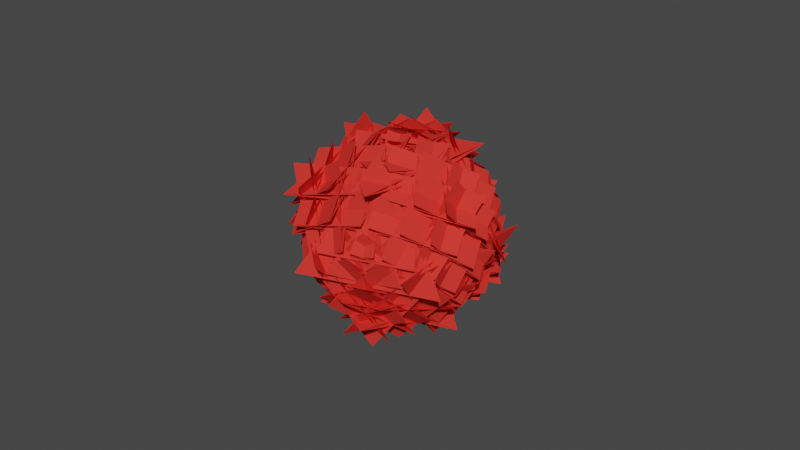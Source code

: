 # Source: Base03.blend  (saved by Blender 3.6.13; exported with 4.5.12 LTS)
import bpy
from mathutils import Matrix  # noqa: F401  (used for matrix-valued properties, if any)

bpy.ops.wm.read_factory_settings(use_empty=True)
scene = bpy.context.scene
scene.name = 'Scene'

# ---- collections
col_collection = bpy.data.collections.new('Collection'); scene.collection.children.link(col_collection)

# ---- materials (node trees are filled in below, after node groups)
mat_material = bpy.data.materials.new('Material')
mat_material.alpha_threshold = 0.0
mat_material.use_transparent_shadow = False
mat_material.diffuse_color = (0.8, 0.03949, 0.03053, 1.0)
mat_material.roughness = 0.5
mat_material.line_color = (0.0, 0.0, 0.0, 1.0)

# ---- material node trees

# ---- world
world_world = bpy.data.worlds.new('World'); scene.world = world_world
world_world.use_nodes = True; world_world.node_tree.nodes.clear()
_N = world_world.node_tree.nodes; _L = world_world.node_tree.links
n0 = _N.new('ShaderNodeOutputWorld'); n0.name = 'World Output'; n0.location = (300, 300)
n1 = _N.new('ShaderNodeBackground'); n1.name = 'Background'; n1.location = (10, 300)
n1.inputs[0].default_value = (0.05088, 0.05088, 0.05088, 1.0)
_L.new(n1.outputs[0], n0.inputs[0])
n0.is_active_output = True
world_world.color = (0.05088, 0.05088, 0.05088)
world_world.use_sun_shadow = False
world_world.sun_shadow_jitter_overblur = 0.0

# ---- meshes
me_cube = bpy.data.meshes.new('Cube')
me_cube.from_pydata([(0.8985, 0.1324, 0.7297), (0.8324, 0.4613, -0.4682), (-0.168, 1.13, -0.4682), (-0.1489, 0.8504, 0.7049), (0.7118, 0.7653, -0.4682), (-0.4682, 1.0, -0.4682), (-0.4682, 0.7653, 0.7118), (0.718, 0.5254, 0.718), (-0.4682, 1.13, -0.168), (-0.4682, 0.4613, 0.8324), (0.7297, 0.1324, 0.8985), (0.7049, 0.8504, -0.1489), (0.8443, 0.5908, -0.1696), (-0.1917, 1.341, -0.1917), (-0.1696, 0.5908, 0.8443), (0.9157, -0.2442, 0.9157), (0.7297, 0.8985, 0.1324), (-0.4682, 0.8324, 0.4613), (-0.4682, -0.168, 1.13), (0.7049, -0.1489, 0.8504), (-0.4682, 0.7118, 0.7653), (-0.4682, -0.4682, 1.0), (0.7118, -0.4682, 0.7653), (0.718, 0.718, 0.5254), (-0.168, -0.4682, 1.13), (0.8324, -0.4682, 0.4613), (0.8985, 0.7297, 0.1324), (-0.1489, 0.7049, 0.8504), (-0.1696, 0.8443, 0.5908), (-0.1917, -0.1917, 1.341), (0.8443, -0.1696, 0.5908), (0.9157, 0.9157, -0.2442), (1.13, -0.168, -0.4682), (0.4613, 0.8324, -0.4682), (0.1324, 0.8985, 0.7297), (0.8504, -0.1489, 0.7049), (0.5908, 0.8443, -0.1696), (-0.2442, 0.9157, 0.9157), (0.5908, -0.1696, 0.8443), (1.341, -0.1917, -0.1917), (0.1324, 0.7297, 0.8985), (0.4613, -0.4682, 0.8324), (1.13, -0.4682, -0.168), (0.8504, 0.7049, -0.1489), (0.7653, 0.7118, -0.4682), (0.5254, 0.718, 0.718), (0.7653, -0.4682, 0.7118), (1.0, -0.4682, -0.4682), (0.8985, 0.7297, -0.1324), (0.8324, -0.4682, -0.4613), (-0.168, -0.4682, -1.13), (-0.1489, 0.7049, -0.8504), (0.7118, -0.4682, -0.7653), (-0.4682, -0.4682, -1.0), (-0.4682, 0.7118, -0.7653), (0.718, 0.718, -0.5254), (-0.4682, -0.168, -1.13), (-0.4682, 0.8324, -0.4613), (0.7297, 0.8985, -0.1324), (0.7049, -0.1489, -0.8504), (0.8443, -0.1696, -0.5908), (-0.1917, -0.1917, -1.341), (-0.1696, 0.8443, -0.5908), (0.9157, 0.9157, 0.2442), (0.7297, 0.1324, -0.8985), (-0.4682, 0.4613, -0.8324), (-0.4682, 1.13, 0.168), (0.7049, 0.8504, 0.1489), (-0.4682, 0.7653, -0.7118), (-0.4682, 1.0, 0.4682), (0.7118, 0.7653, 0.4682), (0.718, 0.5254, -0.718), (-0.168, 1.13, 0.4682), (0.8324, 0.4613, 0.4682), (0.8985, 0.1324, -0.7297), (-0.1489, 0.8504, -0.7049), (-0.1696, 0.5908, -0.8443), (-0.1917, 1.341, 0.1917), (0.8443, 0.5908, 0.1696), (0.9157, -0.2442, -0.9157), (1.13, -0.4682, 0.168), (0.4613, -0.4682, -0.8324), (0.1324, 0.7297, -0.8985), (0.8504, 0.7049, 0.1489), (0.5908, -0.1696, -0.8443), (-0.2442, 0.9157, -0.9157), (0.5908, 0.8443, 0.1696), (1.341, -0.1917, 0.1917), (0.1324, 0.8985, -0.7297), (0.4613, 0.8324, 0.4682), (1.13, -0.168, 0.4682), (0.8504, -0.1489, -0.7049), (0.7653, -0.4682, -0.7118), (0.5254, 0.718, -0.718), (0.7653, 0.7118, 0.4682), (1.0, -0.4682, 0.4682), (0.1324, -0.8985, 0.7297), (0.4613, -0.8324, -0.4682), (1.13, 0.168, -0.4682), (0.8504, 0.1489, 0.7049), (0.7653, -0.7118, -0.4682), (1.0, 0.4682, -0.4682), (0.7653, 0.4682, 0.7118), (0.5254, -0.718, 0.718), (1.13, 0.4682, -0.168), (0.4613, 0.4682, 0.8324), (0.1324, -0.7297, 0.8985), (0.8504, -0.7049, -0.1489), (0.5908, -0.8443, -0.1696), (1.341, 0.1917, -0.1917), (0.5908, 0.1696, 0.8443), (-0.2442, -0.9157, 0.9157), (0.8985, -0.7297, 0.1324), (0.8324, 0.4682, 0.4613), (-0.168, 0.4682, 1.13), (-0.1489, -0.7049, 0.8504), (0.7118, 0.4682, 0.7653), (-0.4682, 0.4682, 1.0), (-0.4682, -0.7118, 0.7653), (0.718, -0.718, 0.5254), (-0.4682, 0.168, 1.13), (-0.4682, -0.8324, 0.4613), (0.7297, -0.8985, 0.1324), (0.7049, 0.1489, 0.8504), (0.8443, 0.1696, 0.5908), (-0.1917, 0.1917, 1.341), (-0.1696, -0.8443, 0.5908), (0.9157, -0.9157, -0.2442), (-0.168, -1.13, -0.4682), (0.8324, -0.4613, -0.4682), (0.8985, -0.1324, 0.7297), (-0.1489, -0.8504, 0.7049), (0.8443, -0.5908, -0.1696), (0.9157, 0.2442, 0.9157), (-0.1696, -0.5908, 0.8443), (-0.1917, -1.341, -0.1917), (0.7297, -0.1324, 0.8985), (-0.4682, -0.4613, 0.8324), (-0.4682, -1.13, -0.168), (0.7049, -0.8504, -0.1489), (0.7118, -0.7653, -0.4682), (0.718, -0.5254, 0.718), (-0.4682, -0.7653, 0.7118), (-0.4682, -1.0, -0.4682), (0.1324, -0.7297, -0.8985), (0.4613, 0.4682, -0.8324), (1.13, 0.4682, 0.168), (0.8504, -0.7049, 0.1489), (0.7653, 0.4682, -0.7118), (1.0, 0.4682, 0.4682), (0.7653, -0.7118, 0.4682), (0.5254, -0.718, -0.718), (1.13, 0.168, 0.4682), (0.4613, -0.8324, 0.4682), (0.1324, -0.8985, -0.7297), (0.8504, 0.1489, -0.7049), (0.5908, 0.1696, -0.8443), (1.341, 0.1917, 0.1917), (0.5908, -0.8443, 0.1696), (-0.2442, -0.9157, -0.9157), (0.8985, -0.1324, -0.7297), (0.8324, -0.4613, 0.4682), (-0.168, -1.13, 0.4682), (-0.1489, -0.8504, -0.7049), (0.7118, -0.7653, 0.4682), (-0.4682, -1.0, 0.4682), (-0.4682, -0.7653, -0.7118), (0.718, -0.5254, -0.718), (-0.4682, -1.13, 0.168), (-0.4682, -0.4613, -0.8324), (0.7297, -0.1324, -0.8985), (0.7049, -0.8504, 0.1489), (0.8443, -0.5908, 0.1696), (-0.1917, -1.341, 0.1917), (-0.1696, -0.5908, -0.8443), (0.9157, 0.2442, -0.9157), (-0.168, 0.4682, -1.13), (0.8324, 0.4682, -0.4613), (0.8985, -0.7297, -0.1324), (-0.1489, -0.7049, -0.8504), (0.8443, 0.1696, -0.5908), (0.9157, -0.9157, 0.2442), (-0.1696, -0.8443, -0.5908), (-0.1917, 0.1917, -1.341), (0.7297, -0.8985, -0.1324), (-0.4682, -0.8324, -0.4613), (-0.4682, 0.168, -1.13), (0.7049, 0.1489, -0.8504), (0.7118, 0.4682, -0.7653), (0.718, -0.718, -0.5254), (-0.4682, -0.7118, -0.7653), (-0.4682, 0.4682, -1.0), (-0.7297, 0.1324, 0.8985), (0.4682, 0.4613, 0.8324), (0.4682, 1.13, -0.168), (-0.7049, 0.8504, -0.1489), (0.4682, 0.7653, 0.7118), (0.4682, 1.0, -0.4682), (-0.7118, 0.7653, -0.4682), (-0.718, 0.5254, 0.718), (0.168, 1.13, -0.4682), (-0.8324, 0.4613, -0.4682), (-0.8985, 0.1324, 0.7297), (0.1489, 0.8504, 0.7049), (0.1696, 0.5908, 0.8443), (0.1917, 1.341, -0.1917), (-0.8443, 0.5908, -0.1696), (-0.9157, -0.2442, 0.9157), (-0.1324, 0.8985, 0.7297), (-0.4613, 0.8324, -0.4682), (-1.13, -0.168, -0.4682), (-0.8504, -0.1489, 0.7049), (-0.7653, 0.7118, -0.4682), (-1.0, -0.4682, -0.4682), (-0.7653, -0.4682, 0.7118), (-0.5254, 0.718, 0.718), (-1.13, -0.4682, -0.168), (-0.4613, -0.4682, 0.8324), (-0.1324, 0.7297, 0.8985), (-0.8504, 0.7049, -0.1489), (-0.5908, 0.8443, -0.1696), (-1.341, -0.1917, -0.1917), (-0.5908, -0.1696, 0.8443), (0.2442, 0.9157, 0.9157), (0.4682, -0.168, 1.13), (0.4682, 0.8324, 0.4613), (-0.7297, 0.8985, 0.1324), (-0.7049, -0.1489, 0.8504), (0.1696, 0.8443, 0.5908), (-0.9157, 0.9157, -0.2442), (-0.8443, -0.1696, 0.5908), (0.1917, -0.1917, 1.341), (-0.8985, 0.7297, 0.1324), (-0.8324, -0.4682, 0.4613), (0.168, -0.4682, 1.13), (0.1489, 0.7049, 0.8504), (0.4682, 0.7118, 0.7653), (-0.718, 0.718, 0.5254), (-0.7118, -0.4682, 0.7653), (0.4682, -0.4682, 1.0), (-0.1324, 0.7297, -0.8985), (-0.4613, -0.4682, -0.8324), (-1.13, -0.4682, 0.168), (-0.8504, 0.7049, 0.1489), (-0.7653, -0.4682, -0.7118), (-1.0, -0.4682, 0.4682), (-0.7653, 0.7118, 0.4682), (-0.5254, 0.718, -0.718), (-1.13, -0.168, 0.4682), (-0.4613, 0.8324, 0.4682), (-0.1324, 0.8985, -0.7297), (-0.8504, -0.1489, -0.7049), (-0.5908, -0.1696, -0.8443), (-1.341, -0.1917, 0.1917), (-0.5908, 0.8443, 0.1696), (0.2442, 0.9157, -0.9157), (-0.8985, 0.1324, -0.7297), (-0.8324, 0.4613, 0.4682), (0.168, 1.13, 0.4682), (0.1489, 0.8504, -0.7049), (-0.7118, 0.7653, 0.4682), (0.4682, 1.0, 0.4682), (0.4682, 0.7653, -0.7118), (-0.718, 0.5254, -0.718), (0.4682, 1.13, 0.168), (0.4682, 0.4613, -0.8324), (-0.7297, 0.1324, -0.8985), (-0.7049, 0.8504, 0.1489), (-0.8443, 0.5908, 0.1696), (0.1917, 1.341, 0.1917), (0.1696, 0.5908, -0.8443), (-0.9157, -0.2442, -0.9157), (0.168, -0.4682, -1.13), (-0.8324, -0.4682, -0.4613), (-0.8985, 0.7297, -0.1324), (0.1489, 0.7049, -0.8504), (-0.8443, -0.1696, -0.5908), (-0.9157, 0.9157, 0.2442), (0.1696, 0.8443, -0.5908), (0.1917, -0.1917, -1.341), (-0.7297, 0.8985, -0.1324), (0.4682, 0.8324, -0.4613), (0.4682, -0.168, -1.13), (-0.7049, -0.1489, -0.8504), (-0.7118, -0.4682, -0.7653), (-0.718, 0.718, -0.5254), (0.4682, 0.7118, -0.7653), (0.4682, -0.4682, -1.0), (-0.1324, -0.7297, 0.8985), (-0.4613, 0.4682, 0.8324), (-1.13, 0.4682, -0.168), (-0.8504, -0.7049, -0.1489), (-0.7653, 0.4682, 0.7118), (-1.0, 0.4682, -0.4682), (-0.7653, -0.7118, -0.4682), (-0.5254, -0.718, 0.718), (-1.13, 0.168, -0.4682), (-0.4613, -0.8324, -0.4682), (-0.1324, -0.8985, 0.7297), (-0.8504, 0.1489, 0.7049), (-0.5908, 0.1696, 0.8443), (-1.341, 0.1917, -0.1917), (-0.5908, -0.8443, -0.1696), (0.2442, -0.9157, 0.9157), (-0.8985, -0.1324, 0.7297), (-0.8324, -0.4613, -0.4682), (0.168, -1.13, -0.4682), (0.1489, -0.8504, 0.7049), (-0.7118, -0.7653, -0.4682), (0.4682, -1.0, -0.4682), (0.4682, -0.7653, 0.7118), (-0.718, -0.5254, 0.718), (0.4682, -1.13, -0.168), (0.4682, -0.4613, 0.8324), (-0.7297, -0.1324, 0.8985), (-0.7049, -0.8504, -0.1489), (-0.8443, -0.5908, -0.1696), (0.1917, -1.341, -0.1917), (0.1696, -0.5908, 0.8443), (-0.9157, 0.2442, 0.9157), (0.168, 0.4682, 1.13), (-0.8324, 0.4682, 0.4613), (-0.8985, -0.7297, 0.1324), (0.1489, -0.7049, 0.8504), (-0.8443, 0.1696, 0.5908), (-0.9157, -0.9157, -0.2442), (0.1696, -0.8443, 0.5908), (0.1917, 0.1917, 1.341), (-0.7297, -0.8985, 0.1324), (0.4682, -0.8324, 0.4613), (0.4682, 0.168, 1.13), (-0.7049, 0.1489, 0.8504), (-0.7118, 0.4682, 0.7653), (-0.718, -0.718, 0.5254), (0.4682, -0.7118, 0.7653), (0.4682, 0.4682, 1.0), (-0.8985, -0.7297, -0.1324), (-0.8324, 0.4682, -0.4613), (0.168, 0.4682, -1.13), (0.1489, -0.7049, -0.8504), (-0.7118, 0.4682, -0.7653), (0.4682, 0.4682, -1.0), (0.4682, -0.7118, -0.7653), (-0.718, -0.718, -0.5254), (0.4682, 0.168, -1.13), (0.4682, -0.8324, -0.4613), (-0.7297, -0.8985, -0.1324), (-0.7049, 0.1489, -0.8504), (-0.8443, 0.1696, -0.5908), (0.1917, 0.1917, -1.341), (0.1696, -0.8443, -0.5908), (-0.9157, -0.9157, 0.2442), (-0.7297, -0.1324, -0.8985), (0.4682, -0.4613, -0.8324), (0.4682, -1.13, 0.168), (-0.7049, -0.8504, 0.1489), (0.4682, -0.7653, -0.7118), (0.4682, -1.0, 0.4682), (-0.7118, -0.7653, 0.4682), (-0.718, -0.5254, -0.718), (0.168, -1.13, 0.4682), (-0.8324, -0.4613, 0.4682), (-0.8985, -0.1324, -0.7297), (0.1489, -0.8504, -0.7049), (0.1696, -0.5908, -0.8443), (0.1917, -1.341, 0.1917), (-0.8443, -0.5908, 0.1696), (-0.9157, 0.2442, -0.9157), (-1.13, 0.4682, 0.168), (-0.4613, 0.4682, -0.8324), (-0.1324, -0.7297, -0.8985), (-0.8504, -0.7049, 0.1489), (-0.5908, 0.1696, -0.8443), (0.2442, -0.9157, -0.9157), (-0.5908, -0.8443, 0.1696), (-1.341, 0.1917, 0.1917), (-0.1324, -0.8985, -0.7297), (-0.4613, -0.8324, 0.4682), (-1.13, 0.168, 0.4682), (-0.8504, 0.1489, -0.7049), (-0.7653, 0.4682, -0.7118), (-0.5254, -0.718, -0.718), (-0.7653, -0.7118, 0.4682), (-1.0, 0.4682, 0.4682)], [], [(150, 100, 98, 152), (380, 244, 242, 368), (163, 167, 171, 173), (82, 48, 60, 84), (188, 52, 50, 176), (10, 16, 28, 14), (63, 79, 85), (140, 164, 162, 128), (179, 183, 187, 189), (207, 223, 229), (307, 311, 315, 317), (303, 319, 325), (259, 263, 267, 269), (58, 64, 76, 62), (19, 23, 27, 29), (355, 359, 363, 365), (115, 119, 123, 125), (227, 231, 235, 237), (178, 144, 156, 180), (26, 40, 38, 30), (211, 215, 219, 221), (218, 232, 230, 222), (44, 94, 90, 32), (67, 71, 75, 77), (15, 31, 37), (33, 89, 73, 1), (236, 20, 18, 224), (102, 46, 42, 104), (177, 49, 81, 145), (262, 68, 66, 264), (130, 96, 108, 132), (129, 161, 153, 97), (118, 334, 330, 120), (310, 142, 138, 312), (154, 160, 172, 158), (166, 356, 354, 168), (342, 190, 186, 344), (198, 260, 258, 200), (246, 212, 210, 248), (332, 238, 234, 320), (273, 337, 369, 241), (266, 280, 278, 270), (322, 288, 300, 324), (294, 382, 378, 296), (358, 308, 306, 360), (370, 336, 348, 372), (346, 352, 364, 350), (362, 376, 374, 366), (3, 7, 11, 13), (225, 17, 9, 193), (25, 113, 105, 41), (51, 55, 59, 61), (57, 281, 265, 65), (92, 148, 146, 80), (99, 103, 107, 109), (111, 127, 133), (121, 329, 313, 137), (147, 151, 155, 157), (159, 175, 181), (345, 185, 169, 353), (195, 199, 203, 205), (201, 257, 249, 209), (321, 233, 217, 289), (243, 247, 251, 253), (255, 271, 277), (284, 340, 338, 272), (291, 295, 299, 301), (361, 305, 297, 377), (323, 327, 331, 333), (339, 343, 347, 349), (351, 367, 373), (371, 375, 379, 381), (275, 279, 283, 285), (250, 256, 268, 254), (287, 53, 191, 341), (74, 88, 86, 78), (35, 39, 43, 45), (6, 196, 194, 8), (314, 328, 326, 318), (298, 304, 316, 302), (131, 135, 139, 141), (106, 112, 124, 110), (202, 208, 220, 206), (214, 292, 290, 216), (122, 136, 134, 126), (165, 143, 309, 357), (21, 239, 335, 117), (95, 47, 101, 149), (226, 192, 204, 228), (170, 184, 182, 174), (274, 240, 252, 276), (383, 293, 213, 245), (22, 116, 114, 24), (261, 197, 5, 69), (54, 286, 282, 56), (83, 87, 91, 93), (70, 4, 2, 72), (0, 1, 2, 3), (4, 5, 6, 7), (8, 9, 10, 11), (12, 13, 14, 15), (16, 17, 18, 19), (20, 21, 22, 23), (24, 25, 26, 27), (28, 29, 30, 31), (32, 33, 34, 35), (36, 37, 38, 39), (40, 41, 42, 43), (44, 45, 46, 47), (48, 49, 50, 51), (52, 53, 54, 55), (56, 57, 58, 59), (60, 61, 62, 63), (64, 65, 66, 67), (68, 69, 70, 71), (72, 73, 74, 75), (76, 77, 78, 79), (80, 81, 82, 83), (84, 85, 86, 87), (88, 89, 90, 91), (92, 93, 94, 95), (96, 97, 98, 99), (100, 101, 102, 103), (104, 105, 106, 107), (108, 109, 110, 111), (112, 113, 114, 115), (116, 117, 118, 119), (120, 121, 122, 123), (124, 125, 126, 127), (128, 129, 130, 131), (132, 133, 134, 135), (136, 137, 138, 139), (140, 141, 142, 143), (144, 145, 146, 147), (148, 149, 150, 151), (152, 153, 154, 155), (156, 157, 158, 159), (160, 161, 162, 163), (164, 165, 166, 167), (168, 169, 170, 171), (172, 173, 174, 175), (176, 177, 178, 179), (180, 181, 182, 183), (184, 185, 186, 187), (188, 189, 190, 191), (192, 193, 194, 195), (196, 197, 198, 199), (200, 201, 202, 203), (204, 205, 206, 207), (208, 209, 210, 211), (212, 213, 214, 215), (216, 217, 218, 219), (220, 221, 222, 223), (224, 225, 226, 227), (228, 229, 230, 231), (232, 233, 234, 235), (236, 237, 238, 239), (240, 241, 242, 243), (244, 245, 246, 247), (248, 249, 250, 251), (252, 253, 254, 255), (256, 257, 258, 259), (260, 261, 262, 263), (264, 265, 266, 267), (268, 269, 270, 271), (272, 273, 274, 275), (276, 277, 278, 279), (280, 281, 282, 283), (284, 285, 286, 287), (288, 289, 290, 291), (292, 293, 294, 295), (296, 297, 298, 299), (300, 301, 302, 303), (304, 305, 306, 307), (308, 309, 310, 311), (312, 313, 314, 315), (316, 317, 318, 319), (320, 321, 322, 323), (324, 325, 326, 327), (328, 329, 330, 331), (332, 333, 334, 335), (336, 337, 338, 339), (340, 341, 342, 343), (344, 345, 346, 347), (348, 349, 350, 351), (352, 353, 354, 355), (356, 357, 358, 359), (360, 361, 362, 363), (364, 365, 366, 367), (368, 369, 370, 371), (372, 373, 374, 375), (376, 377, 378, 379), (380, 381, 382, 383), (12, 0, 3, 13), (2, 4, 7, 3), (6, 8, 11, 7), (10, 14, 13, 11), (28, 16, 19, 29), (18, 20, 23, 19), (22, 24, 27, 23), (26, 30, 29, 27), (44, 32, 35, 45), (34, 36, 39, 35), (38, 40, 43, 39), (42, 46, 45, 43), (60, 48, 51, 61), (50, 52, 55, 51), (54, 56, 59, 55), (58, 62, 61, 59), (76, 64, 67, 77), (66, 68, 71, 67), (70, 72, 75, 71), (74, 78, 77, 75), (92, 80, 83, 93), (82, 84, 87, 83), (86, 88, 91, 87), (90, 94, 93, 91), (108, 96, 99, 109), (98, 100, 103, 99), (102, 104, 107, 103), (106, 110, 109, 107), (124, 112, 115, 125), (114, 116, 119, 115), (118, 120, 123, 119), (122, 126, 125, 123), (140, 128, 131, 141), (130, 132, 135, 131), (134, 136, 139, 135), (138, 142, 141, 139), (156, 144, 147, 157), (146, 148, 151, 147), (150, 152, 155, 151), (154, 158, 157, 155), (172, 160, 163, 173), (162, 164, 167, 163), (166, 168, 171, 167), (170, 174, 173, 171), (188, 176, 179, 189), (178, 180, 183, 179), (182, 184, 187, 183), (186, 190, 189, 187), (204, 192, 195, 205), (194, 196, 199, 195), (198, 200, 203, 199), (202, 206, 205, 203), (220, 208, 211, 221), (210, 212, 215, 211), (214, 216, 219, 215), (218, 222, 221, 219), (236, 224, 227, 237), (226, 228, 231, 227), (230, 232, 235, 231), (234, 238, 237, 235), (252, 240, 243, 253), (242, 244, 247, 243), (246, 248, 251, 247), (250, 254, 253, 251), (268, 256, 259, 269), (258, 260, 263, 259), (262, 264, 267, 263), (266, 270, 269, 267), (284, 272, 275, 285), (274, 276, 279, 275), (278, 280, 283, 279), (282, 286, 285, 283), (300, 288, 291, 301), (290, 292, 295, 291), (294, 296, 299, 295), (298, 302, 301, 299), (316, 304, 307, 317), (306, 308, 311, 307), (310, 312, 315, 311), (314, 318, 317, 315), (332, 320, 323, 333), (322, 324, 327, 323), (326, 328, 331, 327), (330, 334, 333, 331), (348, 336, 339, 349), (338, 340, 343, 339), (342, 344, 347, 343), (346, 350, 349, 347), (364, 352, 355, 365), (354, 356, 359, 355), (358, 360, 363, 359), (362, 366, 365, 363), (380, 368, 371, 381), (370, 372, 375, 371), (374, 376, 379, 375), (378, 382, 381, 379), (33, 1, 0, 34), (15, 37, 36, 12), (9, 17, 16, 10), (31, 15, 14, 28), (25, 41, 40, 26), (37, 31, 30, 38), (81, 49, 48, 82), (63, 85, 84, 60), (57, 65, 64, 58), (79, 63, 62, 76), (73, 89, 88, 74), (85, 79, 78, 86), (129, 97, 96, 130), (111, 133, 132, 108), (105, 113, 112, 106), (127, 111, 110, 124), (121, 137, 136, 122), (133, 127, 126, 134), (177, 145, 144, 178), (159, 181, 180, 156), (153, 161, 160, 154), (175, 159, 158, 172), (169, 185, 184, 170), (181, 175, 174, 182), (225, 193, 192, 226), (207, 229, 228, 204), (201, 209, 208, 202), (223, 207, 206, 220), (217, 233, 232, 218), (229, 223, 222, 230), (273, 241, 240, 274), (255, 277, 276, 252), (249, 257, 256, 250), (271, 255, 254, 268), (265, 281, 280, 266), (277, 271, 270, 278), (321, 289, 288, 322), (303, 325, 324, 300), (297, 305, 304, 298), (319, 303, 302, 316), (313, 329, 328, 314), (325, 319, 318, 326), (369, 337, 336, 370), (351, 373, 372, 348), (345, 353, 352, 346), (367, 351, 350, 364), (361, 377, 376, 362), (373, 367, 366, 374), (287, 341, 340, 284), (337, 273, 272, 338), (383, 245, 244, 380), (241, 369, 368, 242), (53, 287, 286, 54), (281, 57, 56, 282), (261, 69, 68, 262), (65, 265, 264, 66), (47, 95, 94, 44), (89, 33, 32, 90), (69, 5, 4, 70), (1, 73, 72, 2), (357, 309, 308, 358), (305, 361, 360, 306), (293, 383, 382, 294), (377, 297, 296, 378), (143, 165, 164, 140), (161, 129, 128, 162), (149, 101, 100, 150), (97, 153, 152, 98), (197, 261, 260, 198), (257, 201, 200, 258), (245, 213, 212, 246), (209, 249, 248, 210), (117, 335, 334, 118), (329, 121, 120, 330), (309, 143, 142, 310), (137, 313, 312, 138), (21, 117, 116, 22), (113, 25, 24, 114), (101, 47, 46, 102), (41, 105, 104, 42), (341, 191, 190, 342), (185, 345, 344, 186), (165, 357, 356, 166), (353, 169, 168, 354), (335, 239, 238, 332), (233, 321, 320, 234), (213, 293, 292, 214), (289, 217, 216, 290), (239, 21, 20, 236), (17, 225, 224, 18), (5, 197, 196, 6), (193, 9, 8, 194), (191, 53, 52, 188), (49, 177, 176, 50), (95, 149, 148, 92), (145, 81, 80, 146), (34, 0, 12, 36)])
_uv = me_cube.uv_layers.new(name='UVMap')
_uv.uv.foreach_set('vector', [0.5585, 0.7433, 0.4415, 0.7433, 0.4415, 0.5878, 0.5585, 0.5878, 0.1543, 0.5665, 0.1543, 0.6835, 0.1088, 0.6835, 0.1088, 0.5665, 0.2474, 0.7198, 0.3067, 0.7028, 0.31, 0.764, 0.2441, 0.7794, 0.2792, 0.5666, 0.4708, 0.5666, 0.4067, 0.6285, 0.3433, 0.6285, 0.3683, 0.5665, 0.3683, 0.6835, 0.2128, 0.6835, 0.2128, 0.5665, 0.6123, 0.4662, 0.5166, 0.4662, 0.5738, 0.3538, 0.6055, 0.3538, 0.3645, 0.5105, 0.3645, 0.6555, 0.2195, 0.5105, 0.4415, 0.7567, 0.5585, 0.7567, 0.5585, 0.9122, 0.4415, 0.9122, 0.2474, 0.685, 0.2441, 0.6191, 0.31, 0.6224, 0.3067, 0.6817, 0.6145, 0.09448, 0.6145, 0.2395, 0.4695, 0.2395, 0.56, -0.01396, 0.5567, 0.04719, 0.4974, 0.03024, 0.4941, -0.02941, 0.6145, 0.01053, 0.6145, 0.1555, 0.4695, 0.01053, 0.2278, 0.5152, 0.1818, 0.5629, 0.1836, 0.5152, 0.2329, 0.4608, 0.3412, 0.5127, 0.3412, 0.6084, 0.2288, 0.5512, 0.2288, 0.5195, 0.639, 0.435, 0.5778, 0.4317, 0.5948, 0.3724, 0.6544, 0.3691, 0.1836, 0.7348, 0.1818, 0.6871, 0.2278, 0.7348, 0.2329, 0.7892, 0.5948, 0.8776, 0.5778, 0.8183, 0.639, 0.815, 0.6544, 0.8809, 0.5948, 0.1224, 0.6544, 0.1191, 0.639, 0.185, 0.5778, 0.1817, 0.3623, 0.6945, 0.2666, 0.6945, 0.3238, 0.644, 0.3555, 0.644, 0.5292, 0.5666, 0.7208, 0.5666, 0.6567, 0.6285, 0.5933, 0.6285, 0.56, 0.1224, 0.5567, 0.1817, 0.4974, 0.185, 0.4941, 0.1191, 0.6123, 0.2162, 0.5166, 0.2162, 0.5738, 0.1038, 0.6055, 0.1038, 0.4415, 0.5067, 0.5585, 0.5067, 0.5585, 0.6622, 0.4415, 0.6622, 0.31, 0.486, 0.3067, 0.5472, 0.2474, 0.5302, 0.2441, 0.4706, 0.6145, 0.4895, 0.4695, 0.4895, 0.6145, 0.3445, 0.4415, 0.4536, 0.5585, 0.4536, 0.5585, 0.5464, 0.4415, 0.5464, 0.5957, 0.4335, 0.5957, 0.3165, 0.6412, 0.3165, 0.6412, 0.4335, 0.6183, 0.5665, 0.6183, 0.6835, 0.4628, 0.6835, 0.4628, 0.5665, 0.4214, 0.5665, 0.4214, 0.6835, 0.3286, 0.6835, 0.3286, 0.5665, 0.3085, 0.5293, 0.1915, 0.5293, 0.1915, 0.4838, 0.3085, 0.4838, 0.5584, 0.6542, 0.5584, 0.8458, 0.4965, 0.7817, 0.4965, 0.7183, 0.4415, 0.7036, 0.5585, 0.7036, 0.5585, 0.7964, 0.4415, 0.7964, 0.5957, 0.9335, 0.5957, 0.8165, 0.6412, 0.8165, 0.6412, 0.9335, 0.589, 0.8165, 0.589, 0.9335, 0.479, 0.9335, 0.479, 0.8165, 0.2666, 0.7373, 0.3623, 0.6416, 0.3555, 0.6988, 0.3238, 0.7305, 0.1915, 0.7207, 0.3085, 0.7207, 0.3085, 0.7662, 0.1915, 0.7662, 0.3085, 0.714, 0.1915, 0.714, 0.1915, 0.604, 0.3085, 0.604, 0.4415, 0.2567, 0.5585, 0.2567, 0.5585, 0.4122, 0.4415, 0.4122, 0.5585, 0.2433, 0.4415, 0.2433, 0.4415, 0.08779, 0.5585, 0.08779, 0.5957, 0.1835, 0.5957, 0.06647, 0.6412, 0.06647, 0.6412, 0.1835, 0.146, 0.6835, 0.146, 0.5665, 0.1923, 0.5665, 0.1923, 0.6835, 0.1588, 0.6084, 0.1588, 0.5127, 0.2712, 0.5195, 0.2712, 0.5512, 0.5166, 0.03379, 0.6123, 0.03379, 0.6055, 0.1462, 0.5738, 0.1462, 0.4415, 0.03603, 0.5585, 0.03603, 0.5585, 0.146, 0.4415, 0.146, 0.5585, 0.02934, 0.4415, 0.02934, 0.4415, -0.01621, 0.5585, -0.01621, 0.2334, 0.7162, 0.1377, 0.7162, 0.1445, 0.6038, 0.1762, 0.6038, 0.1588, 0.7373, 0.1588, 0.6416, 0.2712, 0.6988, 0.2712, 0.7305, 0.1377, 0.6416, 0.2334, 0.7373, 0.1762, 0.7305, 0.1445, 0.6988, 0.56, 0.3724, 0.5567, 0.4317, 0.4974, 0.435, 0.4941, 0.3691, 0.5577, 0.4335, 0.5577, 0.3165, 0.604, 0.3165, 0.604, 0.4335, 0.5786, 0.6835, 0.5786, 0.5665, 0.6714, 0.5665, 0.6714, 0.6835, 0.2474, 0.565, 0.3067, 0.5683, 0.31, 0.6276, 0.2441, 0.6309, 0.1915, 0.521, 0.3085, 0.521, 0.3085, 0.5673, 0.1915, 0.5673, 0.3817, 0.6835, 0.3817, 0.5665, 0.5372, 0.5665, 0.5372, 0.6835, 0.56, 0.6338, 0.5567, 0.7561, 0.4974, 0.7222, 0.4941, 0.6029, 0.6145, 0.9055, 0.4695, 0.7605, 0.6145, 0.7605, 0.5577, 0.9335, 0.5577, 0.8165, 0.604, 0.8165, 0.604, 0.9335, 0.3598, 0.6914, 0.3121, 0.6932, 0.3598, 0.6472, 0.4142, 0.6421, 0.2195, 0.7395, 0.3645, 0.5945, 0.3645, 0.7395, 0.3085, 0.729, 0.1915, 0.729, 0.1915, 0.6827, 0.3085, 0.6827, 0.4974, 0.2778, 0.5567, 0.2439, 0.56, 0.3662, 0.4941, 0.3971, 0.4415, 0.2036, 0.5585, 0.2036, 0.5585, 0.2964, 0.4415, 0.2964, 0.5577, 0.1835, 0.5577, 0.06647, 0.604, 0.06647, 0.604, 0.1835, 0.111, 0.565, 0.1722, 0.5683, 0.1552, 0.6276, 0.09559, 0.6309, 0.2805, 0.5105, 0.1355, 0.6555, 0.1355, 0.5105, 0.161, 0.6835, 0.161, 0.5665, 0.271, 0.5665, 0.271, 0.6835, 0.4829, 0.03533, 0.5881, 0.03687, 0.5897, 0.1421, 0.4745, 0.1505, 0.5585, 0.06734, 0.4415, 0.06734, 0.4415, 0.02095, 0.5585, 0.02095, 0.6098, 0.05858, 0.6642, 0.1079, 0.6098, 0.1028, 0.5621, 0.05684, 0.2671, 0.7147, 0.1619, 0.7131, 0.1603, 0.6079, 0.2755, 0.5995, 0.1355, 0.7395, 0.1355, 0.5945, 0.2805, 0.7395, 0.1402, 0.6914, 0.08578, 0.6421, 0.1402, 0.6472, 0.1879, 0.6932, 0.2671, 0.5353, 0.2755, 0.6505, 0.1603, 0.6421, 0.1619, 0.5369, 0.2334, 0.5127, 0.1377, 0.6084, 0.1445, 0.5512, 0.1762, 0.5195, 0.3085, 0.6835, 0.1915, 0.6835, 0.1915, 0.5665, 0.3085, 0.5665, 0.3623, 0.6084, 0.2666, 0.5127, 0.3238, 0.5195, 0.3555, 0.5512, 0.56, 0.6162, 0.4941, 0.6471, 0.4974, 0.5278, 0.5567, 0.4939, 0.589, 0.3165, 0.589, 0.4335, 0.479, 0.4335, 0.479, 0.3165, 0.6123, 0.1084, 0.5166, 0.01269, 0.5738, 0.01946, 0.6055, 0.05115, 0.5912, 0.01269, 0.5912, 0.1084, 0.4788, 0.05115, 0.4788, 0.01946, 0.56, 0.8776, 0.4941, 0.8809, 0.4974, 0.815, 0.5567, 0.8183, 0.6123, 0.8584, 0.5166, 0.7627, 0.5738, 0.7695, 0.6055, 0.8012, 0.5584, 0.1542, 0.5584, 0.3458, 0.4965, 0.2817, 0.4965, 0.2183, 0.589, 0.06647, 0.589, 0.1835, 0.479, 0.1835, 0.479, 0.06647, 0.5166, 0.7838, 0.6123, 0.7838, 0.6055, 0.8962, 0.5738, 0.8962, 0.5585, 0.9335, 0.4415, 0.9335, 0.4415, 0.8165, 0.5585, 0.8165, 0.8085, 0.6835, 0.6915, 0.6835, 0.6915, 0.5665, 0.8085, 0.5665, 0.5585, 0.6835, 0.4415, 0.6835, 0.4415, 0.5665, 0.5585, 0.5665, 0.5166, 0.2373, 0.6123, 0.1416, 0.6055, 0.1988, 0.5738, 0.2305, 0.3412, 0.6416, 0.3412, 0.7373, 0.2288, 0.7305, 0.2288, 0.6988, 0.1377, 0.5338, 0.2334, 0.5338, 0.1762, 0.6462, 0.1445, 0.6462, 0.5585, 0.1835, 0.4415, 0.1835, 0.4415, 0.06647, 0.5585, 0.06647, 0.6317, 0.6835, 0.6317, 0.5665, 0.7872, 0.5665, 0.7872, 0.6835, 0.5585, 0.4335, 0.4415, 0.4335, 0.4415, 0.3165, 0.5585, 0.3165, 0.1915, 0.536, 0.3085, 0.536, 0.3085, 0.646, 0.1915, 0.646, 0.4912, 0.565, 0.5221, 0.6309, 0.4028, 0.6276, 0.3689, 0.5683, 0.5585, 0.4933, 0.4415, 0.4933, 0.4415, 0.3378, 0.5585, 0.3378, 0.5181, 0.438, 0.4819, 0.438, 0.4819, 0.438, 0.5181, 0.3931, 0.4819, 0.3931, 0.4819, 0.3931, 0.5181, 0.3569, 0.5181, 0.3931, 0.5498, 0.3569, 0.5498, 0.3569, 0.5498, 0.3931, 0.5181, 0.3931, 0.5367, 0.5317, 0.5181, 0.438, 0.5367, 0.4572, 0.5367, 0.5428, 0.5498, 0.3931, 0.5577, 0.3931, 0.6119, 0.3569, 0.6119, 0.3931, 0.6119, 0.3931, 0.625, 0.3931, 0.625, 0.4117, 0.625, 0.4117, 0.687, 0.6431, 0.5786, 0.6069, 0.563, 0.6069, 0.687, 0.6069, 0.5574, 0.4269, 0.5947, 0.4269, 0.5574, 0.4641, 0.5519, 0.4697, 0.4819, 0.562, 0.5181, 0.4536, 0.5181, 0.438, 0.5181, 0.562, 0.5367, 0.4683, 0.5367, 0.4572, 0.5367, 0.5428, 0.5181, 0.562, 0.563, 0.6069, 0.563, 0.6431, 0.563, 0.6431, 0.5181, 0.6069, 0.4819, 0.6069, 0.5181, 0.562, 0.5181, 0.6069, 0.4819, 0.6069, 0.313, 0.6069, 0.313, 0.6431, 0.313, 0.6431, 0.2681, 0.6069, 0.2681, 0.6431, 0.2681, 0.6431, 0.2319, 0.6069, 0.2681, 0.6069, 0.2319, 0.5752, 0.2319, 0.5752, 0.2681, 0.5752, 0.2681, 0.6069, 0.3019, 0.5731, 0.2681, 0.5752, 0.3019, 0.5359, 0.3019, 0.5303, 0.2681, 0.5752, 0.2681, 0.5673, 0.2319, 0.5131, 0.2681, 0.5131, 0.2681, 0.5131, 0.2681, 0.5, 0.2867, 0.5, 0.2867, 0.5, 0.2681, 0.5, 0.2867, 0.5, 0.2867, 0.5227, 0.2867, 0.5227, 0.3019, 0.5676, 0.2681, 0.5131, 0.3019, 0.5303, 0.3019, 0.5731, 0.437, 0.6431, 0.3286, 0.6069, 0.313, 0.6069, 0.437, 0.6069, 0.3433, 0.5883, 0.3322, 0.5883, 0.4178, 0.5883, 0.437, 0.6069, 0.2998, 0.5131, 0.3077, 0.521, 0.3619, 0.5752, 0.3447, 0.5731, 0.437, 0.6069, 0.437, 0.6069, 0.4633, 0.5883, 0.4633, 0.6069, 0.5181, 0.812, 0.5181, 0.7964, 0.4819, 0.688, 0.5181, 0.688, 0.4819, 0.6431, 0.4819, 0.6431, 0.5181, 0.6431, 0.5181, 0.688, 0.563, 0.6069, 0.563, 0.6069, 0.563, 0.6431, 0.5181, 0.6431, 0.5367, 0.7817, 0.5181, 0.688, 0.5367, 0.7072, 0.5367, 0.7928, 0.5498, 0.7631, 0.5577, 0.771, 0.6119, 0.8252, 0.5947, 0.8231, 0.625, 0.8383, 0.625, 0.8569, 0.6119, 0.8569, 0.6119, 0.8569, 0.6119, 0.8931, 0.5577, 0.8569, 0.5498, 0.8569, 0.6119, 0.8569, 0.5574, 0.7859, 0.5947, 0.8231, 0.5574, 0.8231, 0.5519, 0.8231, 0.4819, 0.812, 0.4819, 0.812, 0.5181, 0.812, 0.5181, 0.8569, 0.5367, 0.7183, 0.5367, 0.7072, 0.5367, 0.7928, 0.5181, 0.812, 0.5498, 0.8569, 0.5498, 0.8931, 0.5498, 0.8931, 0.5181, 0.8569, 0.4819, 0.8569, 0.5181, 0.8569, 0.5181, 0.8931, 0.5181, 0.8931, 0.2998, 0.6617, 0.3077, 0.6617, 0.3619, 0.6617, 0.3447, 0.6769, 0.3619, 0.6617, 0.375, 0.6617, 0.3619, 0.6748, 0.3619, 0.6748, 0.3619, 0.6748, 0.3077, 0.729, 0.2998, 0.7369, 0.3447, 0.6769, 0.3238, 0.644, 0.4142, 0.6421, 0.3238, 0.7305, 0.2195, 0.7395, 0.2867, 0.7273, 0.2867, 0.75, 0.2681, 0.75, 0.2867, 0.7273, 0.2867, 0.75, 0.2681, 0.75, 0.2681, 0.7369, 0.2681, 0.7369, 0.2319, 0.7369, 0.2681, 0.6827, 0.2681, 0.6748, 0.2681, 0.7369, 0.3019, 0.7197, 0.2681, 0.7369, 0.3019, 0.6824, 0.3019, 0.6769, 0.313, 0.6069, 0.313, 0.6069, 0.313, 0.6431, 0.2681, 0.6431, 0.3019, 0.6769, 0.3019, 0.7197, 0.3019, 0.7141, 0.2681, 0.6748, 0.2681, 0.6748, 0.2319, 0.6748, 0.2319, 0.6748, 0.2681, 0.6431, 0.2681, 0.6069, 0.2681, 0.6431, 0.2319, 0.6431, 0.2319, 0.6431, 0.5498, 0.3569, 0.5498, 0.3931, 0.5498, 0.3931, 0.5181, 0.3569, 0.5181, 0.3569, 0.4819, 0.3569, 0.4819, 0.3569, 0.5181, 0.312, 0.4819, 0.312, 0.5181, 0.2036, 0.5181, 0.188, 0.5181, 0.312, 0.5367, 0.2928, 0.5181, 0.312, 0.5367, 0.2183, 0.5367, 0.2072, 0.5181, 0.188, 0.4819, 0.188, 0.4819, 0.188, 0.5181, 0.1431, 0.4819, 0.1431, 0.4819, 0.1431, 0.5181, 0.1069, 0.5181, 0.1431, 0.5498, 0.1069, 0.5498, 0.1069, 0.5498, 0.1431, 0.5181, 0.1431, 0.5367, 0.2817, 0.5181, 0.188, 0.5367, 0.2072, 0.5367, 0.2928, 0.6119, 0.1748, 0.5577, 0.229, 0.5498, 0.2369, 0.5947, 0.1769, 0.5574, 0.2141, 0.5519, 0.2197, 0.5574, 0.1769, 0.5947, 0.1769, 0.5498, 0.1431, 0.5577, 0.1431, 0.6119, 0.1069, 0.6119, 0.1431, 0.625, 0.1617, 0.625, 0.1617, 0.6119, 0.1431, 0.625, 0.1431, 0.2002, 0.6069, 0.1923, 0.6069, 0.1381, 0.6431, 0.1381, 0.6069, 0.1381, 0.6069, 0.125, 0.6069, 0.125, 0.5883, 0.125, 0.5883, 0.125, 0.6069, 0.125, 0.5883, 0.1477, 0.5883, 0.1477, 0.5883, 0.1926, 0.5731, 0.1381, 0.6069, 0.1553, 0.5731, 0.1981, 0.5731, 0.1381, 0.5752, 0.146, 0.5673, 0.2002, 0.5131, 0.1981, 0.5303, 0.2002, 0.5131, 0.2133, 0.5, 0.2133, 0.5131, 0.2133, 0.5131, 0.2319, 0.5131, 0.2319, 0.5673, 0.2319, 0.5752, 0.1981, 0.5303, 0.1981, 0.5303, 0.2319, 0.5131, 0.1981, 0.5676, 0.1981, 0.5731, 0.271, 0.6835, 0.146, 0.6835, 0.1377, 0.5338, 0.2671, 0.5353, 0.1445, 0.6462, 0.1355, 0.5105, 0.2712, 0.5195, 0.2755, 0.6505, 0.1588, 0.5127, 0.3085, 0.521, 0.3085, 0.646, 0.1603, 0.6421, 0.161, 0.6835, 0.1619, 0.5369, 0.3085, 0.536, 0.3085, 0.6835, 0.6123, 0.03379, 0.604, 0.1835, 0.479, 0.1835, 0.4829, 0.03533, 0.589, 0.1835, 0.4415, 0.1835, 0.4415, 0.03603, 0.5881, 0.03687, 0.4415, 0.146, 0.4415, 0.02095, 0.5912, 0.01269, 0.5897, 0.1421, 0.6055, 0.1462, 0.4745, 0.1505, 0.4788, 0.01946, 0.6145, 0.01053, 0.5181, 0.07517, 0.5181, 0.06734, 0.4819, 0.01313, 0.5181, 0.01313, 0.4819, 0.0, 0.4819, 0.0, 0.5181, 0.0, 0.5181, 0.01313, 0.5498, 0.8569, 0.5498, 0.8569, 0.5498, 0.8931, 0.5181, 0.8931, 0.5519, 0.06757, 0.5181, 0.01313, 0.5519, 0.03032, 0.5519, 0.07313, 0.6119, 0.1069, 0.5577, 0.1069, 0.5498, 0.1069, 0.5947, 0.07313, 0.5574, 0.07313, 0.5519, 0.07313, 0.5574, 0.03588, 0.5947, 0.07313, 0.5498, 0.01313, 0.5577, 0.02095, 0.6119, 0.07517, 0.5947, 0.07313, 0.6119, 0.08829, 0.6119, 0.08829, 0.6119, 0.07517, 0.625, 0.08829, 0.1377, 0.7162, 0.146, 0.5665, 0.271, 0.5665, 0.2671, 0.7147, 0.161, 0.5665, 0.3085, 0.5665, 0.3085, 0.714, 0.1619, 0.7131, 0.3085, 0.604, 0.3085, 0.729, 0.1588, 0.7373, 0.1603, 0.6079, 0.1445, 0.6038, 0.2755, 0.5995, 0.2712, 0.7305, 0.1355, 0.7395, 0.2319, 0.6748, 0.2319, 0.6827, 0.2319, 0.7369, 0.1981, 0.7197, 0.2133, 0.7369, 0.2133, 0.75, 0.2002, 0.7369, 0.2002, 0.7369, 0.2002, 0.7369, 0.146, 0.6827, 0.1381, 0.6748, 0.1981, 0.7197, 0.1981, 0.6824, 0.2319, 0.7369, 0.1981, 0.7197, 0.1981, 0.6769, 0.1381, 0.6431, 0.1923, 0.6431, 0.2002, 0.6431, 0.1553, 0.6769, 0.1926, 0.6769, 0.1981, 0.6769, 0.1553, 0.6769, 0.1381, 0.6431, 0.1553, 0.6769, 0.1381, 0.6748, 0.125, 0.6617, 0.1553, 0.6769, 0.1381, 0.6617, 0.1381, 0.6617, 0.1381, 0.6748, 0.125, 0.6617, 0.4965, 0.5317, 0.5584, 0.5958, 0.5367, 0.4572, 0.5181, 0.438, 0.4415, 0.3378, 0.4415, 0.4933, 0.5181, 0.438, 0.5181, 0.3931, 0.589, 0.3165, 0.479, 0.3165, 0.5181, 0.3931, 0.5498, 0.3931, 0.6123, 0.4662, 0.6055, 0.3538, 0.5498, 0.3931, 0.5519, 0.4269, 0.5738, 0.3538, 0.5166, 0.4662, 0.5947, 0.4269, 0.6119, 0.3931, 0.6412, 0.3165, 0.5957, 0.3165, 0.5778, 0.4317, 0.639, 0.435, 0.625, 0.4117, 0.625, 0.3931, 0.5948, 0.3724, 0.5778, 0.4317, 0.5292, 0.5666, 0.5933, 0.6285, 0.687, 0.6069, 0.6678, 0.5883, 0.4415, 0.5067, 0.4415, 0.6622, 0.5181, 0.6069, 0.5181, 0.562, 0.5584, 0.4042, 0.4965, 0.4683, 0.4941, 0.6471, 0.56, 0.6162, 0.5367, 0.5883, 0.5367, 0.5428, 0.4974, 0.5278, 0.4941, 0.6471, 0.4628, 0.6835, 0.6183, 0.6835, 0.563, 0.6069, 0.5181, 0.6069, 0.4067, 0.6285, 0.4708, 0.5666, 0.3322, 0.5883, 0.313, 0.6069, 0.2128, 0.6835, 0.3683, 0.6835, 0.313, 0.6069, 0.2681, 0.6069, 0.1915, 0.536, 0.1915, 0.646, 0.2681, 0.6069, 0.2681, 0.5752, 0.3412, 0.5127, 0.2288, 0.5195, 0.2681, 0.5752, 0.3019, 0.5731, 0.2288, 0.5512, 0.3412, 0.6084, 0.3019, 0.5303, 0.2681, 0.5131, 0.1915, 0.4838, 0.1915, 0.5293, 0.3067, 0.5472, 0.31, 0.486, 0.2867, 0.5, 0.2681, 0.5, 0.2474, 0.5302, 0.3067, 0.5472, 0.2867, 0.5227, 0.2867, 0.5, 0.2441, 0.4706, 0.2474, 0.5302, 0.437, 0.6069, 0.4633, 0.6069, 0.4912, 0.565, 0.3689, 0.5683, 0.2792, 0.5666, 0.3433, 0.6285, 0.5221, 0.6309, 0.4912, 0.565, 0.3238, 0.5195, 0.2666, 0.5127, 0.3447, 0.5731, 0.3619, 0.5752, 0.4633, 0.6069, 0.4633, 0.5883, 0.3689, 0.5683, 0.4028, 0.6276, 0.4965, 0.7817, 0.5584, 0.8458, 0.56, 0.6338, 0.4941, 0.6029, 0.4415, 0.5878, 0.4415, 0.7433, 0.5181, 0.688, 0.5181, 0.6431, 0.6183, 0.5665, 0.4628, 0.5665, 0.5181, 0.6431, 0.563, 0.6431, 0.5367, 0.7072, 0.5367, 0.6617, 0.4941, 0.6029, 0.4974, 0.7222, 0.5738, 0.7695, 0.5166, 0.7627, 0.5947, 0.8231, 0.6119, 0.8252, 0.625, 0.8569, 0.625, 0.8383, 0.5778, 0.8183, 0.5948, 0.8776, 0.5957, 0.9335, 0.6412, 0.9335, 0.639, 0.815, 0.5778, 0.8183, 0.5166, 0.7838, 0.5738, 0.8962, 0.6119, 0.8569, 0.5947, 0.8231, 0.4415, 0.7567, 0.4415, 0.9122, 0.5181, 0.8569, 0.5181, 0.812, 0.5584, 0.6542, 0.4965, 0.7183, 0.5181, 0.812, 0.5367, 0.7928, 0.6055, 0.8962, 0.6123, 0.7838, 0.5519, 0.8231, 0.5498, 0.8569, 0.479, 0.9335, 0.589, 0.9335, 0.5498, 0.8569, 0.5181, 0.8569, 0.3238, 0.644, 0.2666, 0.6945, 0.3598, 0.6914, 0.4142, 0.6421, 0.375, 0.6617, 0.3619, 0.6617, 0.3121, 0.6932, 0.3598, 0.6914, 0.3619, 0.6748, 0.375, 0.6617, 0.3598, 0.6472, 0.3121, 0.6932, 0.2666, 0.7373, 0.3238, 0.7305, 0.4142, 0.6421, 0.3598, 0.6472, 0.2867, 0.75, 0.2867, 0.7273, 0.2474, 0.7198, 0.2441, 0.7794, 0.2681, 0.75, 0.2867, 0.75, 0.3067, 0.7028, 0.2474, 0.7198, 0.1915, 0.7207, 0.1915, 0.7662, 0.31, 0.764, 0.3067, 0.7028, 0.3412, 0.6416, 0.2288, 0.6988, 0.2681, 0.7369, 0.3019, 0.7197, 0.3683, 0.5665, 0.2128, 0.5665, 0.2681, 0.6431, 0.313, 0.6431, 0.3623, 0.6945, 0.3555, 0.644, 0.2998, 0.6617, 0.3019, 0.6769, 0.2288, 0.7305, 0.3412, 0.7373, 0.3019, 0.6769, 0.2681, 0.6748, 0.1915, 0.604, 0.1915, 0.714, 0.2681, 0.6748, 0.2681, 0.6431, 0.5367, 0.3383, 0.5367, 0.2928, 0.4974, 0.2778, 0.4941, 0.3971, 0.479, 0.4335, 0.589, 0.4335, 0.5498, 0.3569, 0.5181, 0.3569, 0.4415, 0.2567, 0.4415, 0.4122, 0.5181, 0.3569, 0.5181, 0.312, 0.5584, 0.1542, 0.4965, 0.2183, 0.4941, 0.3971, 0.56, 0.3662, 0.4965, 0.2817, 0.5584, 0.3458, 0.5367, 0.2072, 0.5181, 0.188, 0.4415, 0.08779, 0.4415, 0.2433, 0.5181, 0.188, 0.5181, 0.1431, 0.589, 0.06647, 0.479, 0.06647, 0.5181, 0.1431, 0.5498, 0.1431, 0.6123, 0.2162, 0.6055, 0.1038, 0.5498, 0.1431, 0.5519, 0.1769, 0.625, 0.1617, 0.625, 0.1431, 0.5948, 0.1224, 0.5778, 0.1817, 0.5166, 0.2373, 0.5738, 0.2305, 0.6119, 0.1748, 0.5947, 0.1769, 0.5738, 0.1038, 0.5166, 0.2162, 0.5947, 0.1769, 0.6119, 0.1431, 0.6412, 0.06647, 0.5957, 0.06647, 0.5778, 0.1817, 0.639, 0.185, 0.1762, 0.6462, 0.2334, 0.5338, 0.1553, 0.5731, 0.1381, 0.6069, 0.1088, 0.6835, 0.1543, 0.6835, 0.1722, 0.5683, 0.111, 0.565, 0.125, 0.5883, 0.125, 0.6069, 0.1552, 0.6276, 0.1722, 0.5683, 0.1477, 0.5883, 0.125, 0.5883, 0.09559, 0.6309, 0.1552, 0.6276, 0.1445, 0.5512, 0.1377, 0.6084, 0.2278, 0.5152, 0.2329, 0.4608, 0.2133, 0.5, 0.2002, 0.5131, 0.1818, 0.5629, 0.2278, 0.5152, 0.2133, 0.5131, 0.2133, 0.5, 0.1836, 0.5152, 0.1818, 0.5629, 0.1588, 0.6084, 0.2712, 0.5512, 0.2319, 0.5131, 0.1981, 0.5303, 0.161, 0.6835, 0.271, 0.6835, 0.2671, 0.5353, 0.1619, 0.5369, 0.1377, 0.5338, 0.1445, 0.6462, 0.2755, 0.6505, 0.2671, 0.5353, 0.2712, 0.5195, 0.1588, 0.5127, 0.1603, 0.6421, 0.2755, 0.6505, 0.3085, 0.646, 0.3085, 0.536, 0.1619, 0.5369, 0.1603, 0.6421, 0.6055, 0.1462, 0.6123, 0.03379, 0.4829, 0.03533, 0.4745, 0.1505, 0.479, 0.1835, 0.589, 0.1835, 0.5881, 0.03687, 0.4829, 0.03533, 0.4415, 0.03603, 0.4415, 0.146, 0.5897, 0.1421, 0.5881, 0.03687, 0.5912, 0.01269, 0.4788, 0.01946, 0.4745, 0.1505, 0.5897, 0.1421, 0.4788, 0.05115, 0.5912, 0.1084, 0.5519, 0.03032, 0.5181, 0.01313, 0.4415, -0.01621, 0.4415, 0.02934, 0.5567, 0.04719, 0.56, -0.01396, 0.589, 0.8165, 0.479, 0.8165, 0.5181, 0.8931, 0.5498, 0.8931, 0.5367, 0.02274, 0.5367, 0.0, 0.4941, -0.02941, 0.4974, 0.03024, 0.6119, 0.08829, 0.625, 0.08829, 0.6098, 0.05858, 0.5621, 0.05684, 0.5166, 0.03379, 0.5738, 0.1462, 0.6119, 0.1069, 0.5947, 0.07313, 0.5738, 0.01946, 0.5166, 0.01269, 0.6098, 0.1028, 0.6642, 0.1079, 0.625, 0.08829, 0.6119, 0.07517, 0.5621, 0.05684, 0.6098, 0.1028, 0.1445, 0.6038, 0.1377, 0.7162, 0.2671, 0.7147, 0.2755, 0.5995, 0.271, 0.5665, 0.161, 0.5665, 0.1619, 0.7131, 0.2671, 0.7147, 0.3085, 0.714, 0.3085, 0.604, 0.1603, 0.6079, 0.1619, 0.7131, 0.1588, 0.7373, 0.2712, 0.7305, 0.2755, 0.5995, 0.1603, 0.6079, 0.2712, 0.6988, 0.1588, 0.6416, 0.1981, 0.7197, 0.2319, 0.7369, 0.2133, 0.75, 0.2133, 0.7369, 0.1818, 0.6871, 0.1836, 0.7348, 0.2002, 0.7369, 0.2133, 0.75, 0.2278, 0.7348, 0.1818, 0.6871, 0.1377, 0.6416, 0.1445, 0.6988, 0.2329, 0.7892, 0.2278, 0.7348, 0.1381, 0.6617, 0.125, 0.6617, 0.1402, 0.6914, 0.1879, 0.6932, 0.2334, 0.7162, 0.1762, 0.6038, 0.1381, 0.6431, 0.1553, 0.6769, 0.1762, 0.7305, 0.2334, 0.7373, 0.1402, 0.6472, 0.08578, 0.6421, 0.125, 0.6617, 0.1381, 0.6748, 0.1879, 0.6932, 0.1402, 0.6472, 0.4415, 0.4536, 0.4415, 0.5464, 0.5584, 0.5958, 0.5584, 0.4042, 0.5367, 0.5428, 0.5367, 0.4572, 0.4965, 0.4683, 0.4965, 0.5317, 0.604, 0.3165, 0.5577, 0.3165, 0.5166, 0.4662, 0.6123, 0.4662, 0.4695, 0.4895, 0.6145, 0.4895, 0.6055, 0.3538, 0.5738, 0.3538, 0.5786, 0.6835, 0.6714, 0.6835, 0.7208, 0.5666, 0.5292, 0.5666, 0.6145, 0.3445, 0.4695, 0.4895, 0.5574, 0.4641, 0.5891, 0.4324, 0.3286, 0.6835, 0.4214, 0.6835, 0.4708, 0.5666, 0.2792, 0.5666, 0.4178, 0.5883, 0.3322, 0.5883, 0.3433, 0.6285, 0.4067, 0.6285, 0.1915, 0.521, 0.1915, 0.5673, 0.3412, 0.6084, 0.3412, 0.5127, 0.3645, 0.6555, 0.3645, 0.5105, 0.2288, 0.5195, 0.2288, 0.5512, 0.354, 0.5673, 0.3077, 0.521, 0.2666, 0.5127, 0.3623, 0.6084, 0.2195, 0.5105, 0.3645, 0.6555, 0.3555, 0.5512, 0.3238, 0.5195, 0.4415, 0.7036, 0.4415, 0.7964, 0.5584, 0.8458, 0.5584, 0.6542, 0.5367, 0.7928, 0.5367, 0.7072, 0.4965, 0.7183, 0.4965, 0.7817, 0.604, 0.8173, 0.5577, 0.771, 0.5166, 0.7627, 0.6123, 0.8584, 0.4695, 0.7605, 0.6145, 0.9055, 0.6055, 0.8012, 0.5738, 0.7695, 0.5577, 0.9335, 0.604, 0.9335, 0.6123, 0.7838, 0.5166, 0.7838, 0.6145, 0.7605, 0.4695, 0.7605, 0.5738, 0.8962, 0.6055, 0.8962, 0.354, 0.6617, 0.3077, 0.6617, 0.2666, 0.6945, 0.3623, 0.6945, 0.2195, 0.7395, 0.3645, 0.7395, 0.3555, 0.644, 0.3238, 0.644, 0.3077, 0.729, 0.354, 0.6827, 0.3623, 0.6416, 0.2666, 0.7373, 0.3645, 0.5945, 0.2195, 0.7395, 0.3238, 0.7305, 0.3555, 0.6988, 0.1915, 0.6827, 0.1915, 0.729, 0.3412, 0.7373, 0.3412, 0.6416, 0.3645, 0.7395, 0.3645, 0.5945, 0.2288, 0.6988, 0.2288, 0.7305, 0.5577, 0.229, 0.604, 0.1827, 0.6123, 0.1416, 0.5166, 0.2373, 0.6145, 0.09448, 0.4695, 0.2395, 0.5738, 0.2305, 0.6055, 0.1988, 0.4415, 0.2036, 0.4415, 0.2964, 0.5584, 0.3458, 0.5584, 0.1542, 0.5367, 0.2928, 0.5367, 0.2072, 0.4965, 0.2183, 0.4965, 0.2817, 0.604, 0.06647, 0.5577, 0.06647, 0.5166, 0.2162, 0.6123, 0.2162, 0.4695, 0.2395, 0.6145, 0.2395, 0.6055, 0.1038, 0.5738, 0.1038, 0.146, 0.6835, 0.1923, 0.6835, 0.2334, 0.5338, 0.1377, 0.5338, 0.2805, 0.5105, 0.1355, 0.5105, 0.1445, 0.6462, 0.1762, 0.6462, 0.1923, 0.521, 0.146, 0.5673, 0.1377, 0.6084, 0.2334, 0.5127, 0.1355, 0.6555, 0.2805, 0.5105, 0.1762, 0.5195, 0.1445, 0.5512, 0.3085, 0.5673, 0.3085, 0.521, 0.1588, 0.5127, 0.1588, 0.6084, 0.1355, 0.5105, 0.1355, 0.6555, 0.2712, 0.5512, 0.2712, 0.5195, 0.5577, 0.1835, 0.604, 0.1835, 0.6123, 0.03379, 0.5166, 0.03379, 0.6145, 0.01053, 0.4695, 0.01053, 0.5738, 0.1462, 0.6055, 0.1462, 0.4415, 0.02095, 0.4415, 0.06734, 0.5912, 0.1084, 0.5912, 0.01269, 0.6145, 0.1555, 0.6145, 0.01053, 0.4788, 0.01946, 0.4788, 0.05115, 0.604, 0.06734, 0.5577, 0.02095, 0.5166, 0.01269, 0.6123, 0.1084, 0.4695, 0.01053, 0.6145, 0.1555, 0.6055, 0.05115, 0.5738, 0.01946, 0.1923, 0.5665, 0.146, 0.5665, 0.1377, 0.7162, 0.2334, 0.7162, 0.1355, 0.7395, 0.2805, 0.7395, 0.1762, 0.6038, 0.1445, 0.6038, 0.3085, 0.729, 0.3085, 0.6827, 0.1588, 0.6416, 0.1588, 0.7373, 0.1355, 0.5945, 0.1355, 0.7395, 0.2712, 0.7305, 0.2712, 0.6988, 0.146, 0.6827, 0.1923, 0.729, 0.2334, 0.7373, 0.1377, 0.6416, 0.2805, 0.7395, 0.1355, 0.5945, 0.1445, 0.6988, 0.1762, 0.7305, 0.3085, 0.6835, 0.3085, 0.5665, 0.161, 0.5665, 0.161, 0.6835, 0.146, 0.5665, 0.146, 0.6835, 0.271, 0.6835, 0.271, 0.5665, 0.125, 0.6069, 0.125, 0.6431, 0.1543, 0.6835, 0.1543, 0.5665, 0.1923, 0.6835, 0.1923, 0.5665, 0.1088, 0.5665, 0.1088, 0.6835, 0.1915, 0.6835, 0.3085, 0.6835, 0.3085, 0.536, 0.1915, 0.536, 0.3085, 0.521, 0.1915, 0.521, 0.1915, 0.646, 0.3085, 0.646, 0.2681, 0.5, 0.2319, 0.5, 0.1915, 0.5293, 0.3085, 0.5293, 0.1915, 0.5673, 0.3085, 0.5673, 0.3085, 0.4838, 0.1915, 0.4838, 0.4415, 0.6835, 0.5585, 0.6835, 0.5585, 0.5067, 0.4415, 0.5067, 0.5585, 0.4536, 0.4415, 0.4536, 0.4415, 0.6622, 0.5585, 0.6622, 0.5585, 0.3165, 0.4415, 0.3165, 0.4415, 0.4933, 0.5585, 0.4933, 0.4415, 0.5464, 0.5585, 0.5464, 0.5585, 0.3378, 0.4415, 0.3378, 0.5181, 0.0, 0.4819, 0.0, 0.4415, 0.02934, 0.5585, 0.02934, 0.4415, 0.06734, 0.5585, 0.06734, 0.5585, -0.01621, 0.4415, -0.01621, 0.4415, 0.1835, 0.5585, 0.1835, 0.5585, 0.03603, 0.4415, 0.03603, 0.5585, 0.02095, 0.4415, 0.02095, 0.4415, 0.146, 0.5585, 0.146, 0.4415, 0.9335, 0.5585, 0.9335, 0.5585, 0.7567, 0.4415, 0.7567, 0.5585, 0.7036, 0.4415, 0.7036, 0.4415, 0.9122, 0.5585, 0.9122, 0.5585, 0.5665, 0.4415, 0.5665, 0.4415, 0.7433, 0.5585, 0.7433, 0.4415, 0.7964, 0.5585, 0.7964, 0.5585, 0.5878, 0.4415, 0.5878, 0.4415, 0.4335, 0.5585, 0.4335, 0.5585, 0.2567, 0.4415, 0.2567, 0.5585, 0.2036, 0.4415, 0.2036, 0.4415, 0.4122, 0.5585, 0.4122, 0.5585, 0.06647, 0.4415, 0.06647, 0.4415, 0.2433, 0.5585, 0.2433, 0.4415, 0.2964, 0.5585, 0.2964, 0.5585, 0.08779, 0.4415, 0.08779, 0.625, 0.8931, 0.625, 0.8569, 0.5957, 0.8165, 0.5957, 0.9335, 0.5577, 0.8165, 0.5577, 0.9335, 0.6412, 0.9335, 0.6412, 0.8165, 0.4415, 0.8165, 0.4415, 0.9335, 0.589, 0.9335, 0.589, 0.8165, 0.604, 0.9335, 0.604, 0.8165, 0.479, 0.8165, 0.479, 0.9335, 0.8085, 0.6835, 0.8085, 0.5665, 0.6317, 0.5665, 0.6317, 0.6835, 0.5786, 0.5665, 0.5786, 0.6835, 0.7872, 0.6835, 0.7872, 0.5665, 0.4415, 0.5665, 0.4415, 0.6835, 0.6183, 0.6835, 0.6183, 0.5665, 0.6714, 0.6835, 0.6714, 0.5665, 0.4628, 0.5665, 0.4628, 0.6835, 0.3085, 0.5665, 0.1915, 0.5665, 0.1915, 0.714, 0.3085, 0.714, 0.1915, 0.729, 0.3085, 0.729, 0.3085, 0.604, 0.1915, 0.604, 0.2319, 0.75, 0.2681, 0.75, 0.3085, 0.7207, 0.1915, 0.7207, 0.3085, 0.6827, 0.1915, 0.6827, 0.1915, 0.7662, 0.3085, 0.7662, 0.625, 0.1431, 0.625, 0.1069, 0.5957, 0.06647, 0.5957, 0.1835, 0.5577, 0.06647, 0.5577, 0.1835, 0.6412, 0.1835, 0.6412, 0.06647, 0.4415, 0.06647, 0.4415, 0.1835, 0.589, 0.1835, 0.589, 0.06647, 0.604, 0.1835, 0.604, 0.06647, 0.479, 0.06647, 0.479, 0.1835, 0.625, 0.3931, 0.625, 0.3569, 0.5957, 0.3165, 0.5957, 0.4335, 0.5577, 0.3165, 0.5577, 0.4335, 0.6412, 0.4335, 0.6412, 0.3165, 0.4415, 0.3165, 0.4415, 0.4335, 0.589, 0.4335, 0.589, 0.3165, 0.604, 0.4335, 0.604, 0.3165, 0.479, 0.3165, 0.479, 0.4335, 0.1915, 0.5665, 0.1915, 0.6835, 0.3683, 0.6835, 0.3683, 0.5665, 0.4214, 0.6835, 0.4214, 0.5665, 0.2128, 0.5665, 0.2128, 0.6835, 0.5585, 0.6835, 0.5585, 0.5665, 0.3817, 0.5665, 0.3817, 0.6835, 0.3286, 0.5665, 0.3286, 0.6835, 0.5372, 0.6835, 0.5372, 0.5665, 0.5584, 0.4042, 0.5584, 0.5958, 0.4965, 0.5317, 0.4965, 0.4683])
me_cube.materials.append(mat_material)
me_cube.use_mirror_vertex_groups = False
me_cube.update()

# ---- objects
ob_cube = bpy.data.objects.new('Cube', me_cube)

# ---- transforms, parenting, visibility, modifiers, constraints
ob_cube.location = (-0.7384, -0.2259, 1.626)
ob_cube.rotation_euler = (0.671, -0.5684, -2.219)
ob_cube.scale = (1.909, 1.909, 1.909)
ob_cube.lock_rotations_4d = False
ob_cube.empty_display_type = 'ARROWS'
ob_cube.lineart.crease_threshold = 0.0

# ---- collection membership
col_collection.objects.link(ob_cube)

# ---- scene / render settings (as saved in the file)
scene.frame_start = 1; scene.frame_end = 250; scene.frame_set(1)
scene.render.engine = 'BLENDER_EEVEE_NEXT'
scene.cycles.sampling_pattern = 'TABULATED_SOBOL'
scene.view_settings.view_transform = 'Filmic'
bpy.context.view_layer.update()

# ---- added for rendering (the .blend has no active camera and no usable light): camera, sun
cam_auto = bpy.data.cameras.new('AutoCamera')
cam_auto.lens = 50.0
cam_auto.sensor_width = 36.0
cam_auto.clip_end = 1000.0
ob_auto_camera = bpy.data.objects.new('AutoCamera', cam_auto)
scene.collection.objects.link(ob_auto_camera)
ob_auto_camera.location = (12.6385, -16.2781, 12.3272)
ob_auto_camera.rotation_euler = (1.09748, -7.21219e-08, 0.694738)
scene.camera = ob_auto_camera
light_auto_sun = bpy.data.lights.new('AutoSun', 'SUN')
light_auto_sun.energy = 3.0
light_auto_sun.angle = 0.0523599
ob_auto_sun = bpy.data.objects.new('AutoSun', light_auto_sun)
scene.collection.objects.link(ob_auto_sun)
ob_auto_sun.rotation_euler = (0.872665, 0.174533, 0.523599)
bpy.context.view_layer.update()
